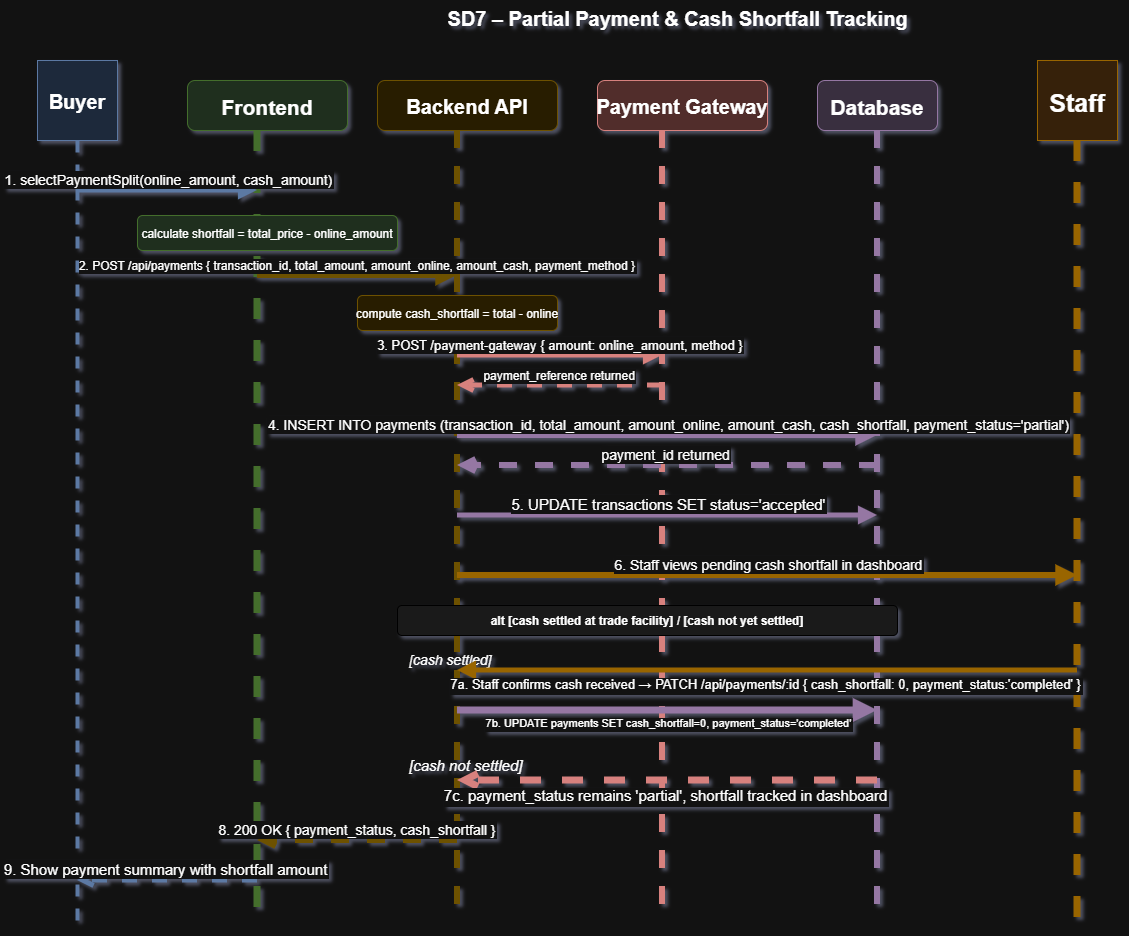

The diagram above was exported from draw.io. Its source (the exported page's mxGraphModel, read from the mxfile embedded in the PNG):
<mxGraphModel dx="1657" dy="974" grid="1" gridSize="10" guides="1" tooltips="1" connect="1" arrows="1" fold="1" page="1" pageScale="1" pageWidth="1400" pageHeight="1000" math="0" shadow="1">
  <root>
    <mxCell id="0" />
    <mxCell id="1" parent="0" />
    <mxCell id="title" parent="1" style="text;html=1;fontSize=20;fontStyle=1;align=center;fillColor=none;strokeColor=none;" value="SD7 – Partial Payment &amp; Cash Shortfall Tracking" vertex="1">
      <mxGeometry height="40" width="800" x="300" y="20" as="geometry" />
    </mxCell>
    <mxCell id="h1" parent="1" style="shape=mxgraph.uml.actor;fillColor=#dae8fc;strokeColor=#6c8ebf;fontStyle=1;fontSize=20;" value="Buyer" vertex="1">
      <mxGeometry height="80" width="80" x="60" y="80" as="geometry" />
    </mxCell>
    <mxCell id="h2" parent="1" style="rounded=1;fillColor=#d5e8d4;strokeColor=#82b366;fontStyle=1;fontSize=21;" value="Frontend" vertex="1">
      <mxGeometry height="50" width="160" x="210" y="100" as="geometry" />
    </mxCell>
    <mxCell id="h3" parent="1" style="rounded=1;fillColor=#fff2cc;strokeColor=#d6b656;fontStyle=1;fontSize=20;" value="Backend API" vertex="1">
      <mxGeometry height="50" width="180" x="400" y="100" as="geometry" />
    </mxCell>
    <mxCell id="h4" parent="1" style="rounded=1;fillColor=#f8cecc;strokeColor=#b85450;fontStyle=1;fontSize=20;" value="Payment Gateway" vertex="1">
      <mxGeometry height="50" width="170" x="620" y="100" as="geometry" />
    </mxCell>
    <mxCell id="h5" parent="1" style="rounded=1;fillColor=#e1d5e7;strokeColor=#9673a6;fontStyle=1;fontSize=21;" value="Database" vertex="1">
      <mxGeometry height="50" width="120" x="840" y="100" as="geometry" />
    </mxCell>
    <mxCell id="h6" parent="1" style="shape=mxgraph.uml.actor;fillColor=#ffe6cc;strokeColor=#d79b00;fontStyle=1;fontSize=25;" value="Staff" vertex="1">
      <mxGeometry height="80" width="80" x="1060" y="80" as="geometry" />
    </mxCell>
    <mxCell id="l1" edge="1" parent="1" style="endArrow=none;dashed=1;strokeColor=#6c8ebf;strokeWidth=4;" value="">
      <mxGeometry relative="1" as="geometry">
        <mxPoint x="100" y="160" as="sourcePoint" />
        <mxPoint x="100" y="940" as="targetPoint" />
      </mxGeometry>
    </mxCell>
    <mxCell id="l2" edge="1" parent="1" style="endArrow=none;dashed=1;strokeColor=#82b366;strokeWidth=7;" value="">
      <mxGeometry relative="1" as="geometry">
        <mxPoint x="280" y="150" as="sourcePoint" />
        <mxPoint x="280" y="940" as="targetPoint" />
      </mxGeometry>
    </mxCell>
    <mxCell id="l3" edge="1" parent="1" style="endArrow=none;dashed=1;strokeColor=#d6b656;strokeWidth=6;" value="">
      <mxGeometry relative="1" as="geometry">
        <mxPoint x="480" y="150" as="sourcePoint" />
        <mxPoint x="480" y="940" as="targetPoint" />
      </mxGeometry>
    </mxCell>
    <mxCell id="l4" edge="1" parent="1" style="endArrow=none;dashed=1;strokeColor=#b85450;strokeWidth=6;" value="">
      <mxGeometry relative="1" as="geometry">
        <mxPoint x="685" y="150" as="sourcePoint" />
        <mxPoint x="685" y="940" as="targetPoint" />
      </mxGeometry>
    </mxCell>
    <mxCell id="l5" edge="1" parent="1" style="endArrow=none;dashed=1;strokeColor=#9673a6;strokeWidth=6;" value="">
      <mxGeometry relative="1" as="geometry">
        <mxPoint x="900" y="150" as="sourcePoint" />
        <mxPoint x="900" y="940" as="targetPoint" />
      </mxGeometry>
    </mxCell>
    <mxCell id="l6" edge="1" parent="1" style="endArrow=none;dashed=1;strokeColor=#d79b00;strokeWidth=7;" value="">
      <mxGeometry relative="1" as="geometry">
        <mxPoint x="1100" y="160" as="sourcePoint" />
        <mxPoint x="1100" y="940" as="targetPoint" />
      </mxGeometry>
    </mxCell>
    <mxCell id="s1" edge="1" parent="1" style="endArrow=block;endFill=1;strokeColor=#6c8ebf;strokeWidth=5;fontSize=14;verticalAlign=bottom;" value="1. selectPaymentSplit(online_amount, cash_amount)">
      <mxGeometry relative="1" as="geometry">
        <mxPoint x="100" y="210" as="sourcePoint" />
        <mxPoint x="280" y="210" as="targetPoint" />
      </mxGeometry>
    </mxCell>
    <mxCell id="s2box" parent="1" style="rounded=1;fillColor=#d5e8d4;strokeColor=#82b366;fontSize=12;" value="calculate shortfall = total_price - online_amount" vertex="1">
      <mxGeometry height="35" width="260" x="160" y="235" as="geometry" />
    </mxCell>
    <mxCell id="s3" edge="1" parent="1" style="endArrow=block;endFill=1;strokeColor=#d6b656;strokeWidth=6;fontSize=12;verticalAlign=bottom;" value="2. POST /api/payments { transaction_id, total_amount, amount_online, amount_cash, payment_method }">
      <mxGeometry relative="1" as="geometry">
        <mxPoint x="280" y="295" as="sourcePoint" />
        <mxPoint x="480" y="295" as="targetPoint" />
      </mxGeometry>
    </mxCell>
    <mxCell id="s4box" parent="1" style="rounded=1;fillColor=#fff2cc;strokeColor=#d6b656;fontSize=12;" value="compute cash_shortfall = total - online" vertex="1">
      <mxGeometry height="35" width="200" x="380" y="315" as="geometry" />
    </mxCell>
    <mxCell id="s5" edge="1" parent="1" style="endArrow=block;endFill=1;strokeColor=#b85450;strokeWidth=5;fontSize=13;verticalAlign=bottom;" value="3. POST /payment-gateway { amount: online_amount, method }">
      <mxGeometry relative="1" as="geometry">
        <mxPoint x="480" y="375" as="sourcePoint" />
        <mxPoint x="685" y="375" as="targetPoint" />
      </mxGeometry>
    </mxCell>
    <mxCell id="s5r" edge="1" parent="1" style="endArrow=open;endFill=0;dashed=1;strokeColor=#b85450;strokeWidth=5;fontSize=12;verticalAlign=bottom;" value="payment_reference returned">
      <mxGeometry relative="1" as="geometry">
        <mxPoint x="685" y="405" as="sourcePoint" />
        <mxPoint x="480" y="405" as="targetPoint" />
      </mxGeometry>
    </mxCell>
    <mxCell id="s6" edge="1" parent="1" style="endArrow=block;endFill=1;strokeColor=#9673a6;strokeWidth=6;fontSize=14;verticalAlign=bottom;" value="4. INSERT INTO payments (transaction_id, total_amount, amount_online, amount_cash, cash_shortfall, payment_status='partial')">
      <mxGeometry relative="1" as="geometry">
        <mxPoint x="480" y="455" as="sourcePoint" />
        <mxPoint x="900" y="455" as="targetPoint" />
      </mxGeometry>
    </mxCell>
    <mxCell id="s6r" edge="1" parent="1" style="endArrow=open;endFill=0;dashed=1;strokeColor=#9673a6;strokeWidth=6;fontSize=14;verticalAlign=bottom;" value="payment_id returned">
      <mxGeometry relative="1" as="geometry">
        <mxPoint x="900" y="485" as="sourcePoint" />
        <mxPoint x="480" y="485" as="targetPoint" />
      </mxGeometry>
    </mxCell>
    <mxCell id="s7" edge="1" parent="1" style="endArrow=block;endFill=1;strokeColor=#9673a6;strokeWidth=5;fontSize=15;verticalAlign=bottom;" value="5. UPDATE transactions SET status='accepted'">
      <mxGeometry relative="1" as="geometry">
        <mxPoint x="480" y="535" as="sourcePoint" />
        <mxPoint x="900" y="535" as="targetPoint" />
      </mxGeometry>
    </mxCell>
    <mxCell id="s8" edge="1" parent="1" style="endArrow=block;endFill=1;strokeColor=#d79b00;strokeWidth=6;fontSize=14;verticalAlign=bottom;" value="6. Staff views pending cash shortfall in dashboard">
      <mxGeometry relative="1" as="geometry">
        <mxPoint x="480" y="595" as="sourcePoint" />
        <mxPoint x="1100" y="595" as="targetPoint" />
      </mxGeometry>
    </mxCell>
    <mxCell id="altbox" parent="1" style="rounded=1;fillColor=#f5f5f5;strokeColor=#666;fontStyle=1;fontSize=12;" value="alt  [cash settled at trade facility] / [cash not yet settled]" vertex="1">
      <mxGeometry height="30" width="500" x="420" y="625" as="geometry" />
    </mxCell>
    <mxCell id="a1label" parent="1" style="text;fontSize=14;fontStyle=2;fillColor=none;strokeColor=none;" value="[cash settled]" vertex="1">
      <mxGeometry height="20" width="120" x="430" y="665" as="geometry" />
    </mxCell>
    <mxCell id="a1" edge="1" parent="1" style="endArrow=block;endFill=1;strokeColor=#d79b00;strokeWidth=5;fontSize=13;verticalAlign=top;" value="7a. Staff confirms cash received → PATCH /api/payments/:id { cash_shortfall: 0, payment_status:'completed' }">
      <mxGeometry relative="1" as="geometry">
        <mxPoint x="1100" y="690" as="sourcePoint" />
        <mxPoint x="480" y="690" as="targetPoint" />
      </mxGeometry>
    </mxCell>
    <mxCell id="a1b" edge="1" parent="1" style="endArrow=block;endFill=1;strokeColor=#9673a6;strokeWidth=7;fontSize=11;verticalAlign=top;" value="7b. UPDATE payments SET cash_shortfall=0, payment_status='completed'">
      <mxGeometry relative="1" as="geometry">
        <mxPoint x="480" y="730" as="sourcePoint" />
        <mxPoint x="900" y="730" as="targetPoint" />
      </mxGeometry>
    </mxCell>
    <mxCell id="a2label" parent="1" style="text;fontSize=15;fontStyle=2;fillColor=none;strokeColor=none;" value="[cash not settled]" vertex="1">
      <mxGeometry height="20" width="140" x="430" y="770" as="geometry" />
    </mxCell>
    <mxCell id="a2" edge="1" parent="1" style="endArrow=open;endFill=0;dashed=1;strokeColor=#b85450;strokeWidth=7;fontSize=15;verticalAlign=top;" value="7c. payment_status remains 'partial', shortfall tracked in dashboard">
      <mxGeometry relative="1" as="geometry">
        <mxPoint x="900" y="800" as="sourcePoint" />
        <mxPoint x="480" y="800" as="targetPoint" />
      </mxGeometry>
    </mxCell>
    <mxCell id="s9" edge="1" parent="1" style="endArrow=open;endFill=0;dashed=1;strokeColor=#d6b656;strokeWidth=6;fontSize=14;verticalAlign=bottom;" value="8. 200 OK { payment_status, cash_shortfall }">
      <mxGeometry relative="1" as="geometry">
        <mxPoint x="480" y="860" as="sourcePoint" />
        <mxPoint x="280" y="860" as="targetPoint" />
      </mxGeometry>
    </mxCell>
    <mxCell id="s10" edge="1" parent="1" style="endArrow=open;endFill=0;dashed=1;strokeColor=#6c8ebf;strokeWidth=5;fontSize=15;verticalAlign=bottom;" value="9. Show payment summary with shortfall amount">
      <mxGeometry relative="1" as="geometry">
        <mxPoint x="280" y="900" as="sourcePoint" />
        <mxPoint x="100" y="900" as="targetPoint" />
      </mxGeometry>
    </mxCell>
  </root>
</mxGraphModel>